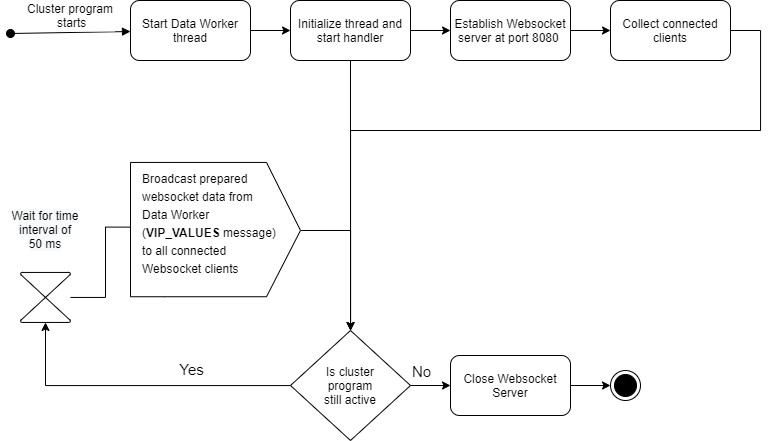

The diagram above was exported from draw.io. Its source (the exported page's mxGraphModel, read from the mxfile embedded in the PNG):
<mxGraphModel dx="2001" dy="658" grid="1" gridSize="10" guides="1" tooltips="1" connect="1" arrows="1" fold="1" page="1" pageScale="1" pageWidth="827" pageHeight="1169" math="0" shadow="0">
  <root>
    <mxCell id="0" />
    <mxCell id="1" parent="0" />
    <mxCell id="9T-Ric3Ix2ATATUvaTA2-1" value="Cluster program&#10; starts" style="verticalAlign=bottom;startArrow=oval;endArrow=block;startSize=8;shadow=0;strokeWidth=1;fontSize=12;" edge="1" parent="1" target="9T-Ric3Ix2ATATUvaTA2-18">
      <mxGeometry relative="1" as="geometry">
        <mxPoint x="-70" y="243" as="sourcePoint" />
        <mxPoint x="40" y="248" as="targetPoint" />
        <mxPoint as="offset" />
      </mxGeometry>
    </mxCell>
    <mxCell id="9T-Ric3Ix2ATATUvaTA2-10" style="edgeStyle=orthogonalEdgeStyle;rounded=0;orthogonalLoop=1;jettySize=auto;html=1;fontSize=15;" edge="1" parent="1" source="9T-Ric3Ix2ATATUvaTA2-42" target="9T-Ric3Ix2ATATUvaTA2-12">
      <mxGeometry relative="1" as="geometry">
        <mxPoint x="199.35000000000002" y="449.9999999999998" as="targetPoint" />
        <mxPoint x="19" y="550" as="sourcePoint" />
      </mxGeometry>
    </mxCell>
    <mxCell id="9T-Ric3Ix2ATATUvaTA2-11" value="No" style="edgeLabel;html=1;align=center;verticalAlign=middle;resizable=0;points=[];fontSize=15;" vertex="1" connectable="0" parent="9T-Ric3Ix2ATATUvaTA2-10">
      <mxGeometry x="-0.2979" y="-1" relative="1" as="geometry">
        <mxPoint x="-164" y="-16" as="offset" />
      </mxGeometry>
    </mxCell>
    <mxCell id="9T-Ric3Ix2ATATUvaTA2-12" value="" style="ellipse;html=1;shape=endState;fillColor=#000000;strokeColor=#000000;" vertex="1" parent="1">
      <mxGeometry x="530" y="580" width="30" height="30" as="geometry" />
    </mxCell>
    <mxCell id="9T-Ric3Ix2ATATUvaTA2-43" style="edgeStyle=orthogonalEdgeStyle;rounded=0;orthogonalLoop=1;jettySize=auto;html=1;fontSize=15;" edge="1" parent="1" source="9T-Ric3Ix2ATATUvaTA2-17" target="9T-Ric3Ix2ATATUvaTA2-42">
      <mxGeometry relative="1" as="geometry" />
    </mxCell>
    <mxCell id="9T-Ric3Ix2ATATUvaTA2-51" style="edgeStyle=orthogonalEdgeStyle;rounded=0;orthogonalLoop=1;jettySize=auto;html=1;fontSize=15;" edge="1" parent="1" source="9T-Ric3Ix2ATATUvaTA2-17" target="9T-Ric3Ix2ATATUvaTA2-54">
      <mxGeometry relative="1" as="geometry">
        <mxPoint x="400" y="595" as="targetPoint" />
        <Array as="points">
          <mxPoint x="-35" y="595" />
        </Array>
      </mxGeometry>
    </mxCell>
    <mxCell id="9T-Ric3Ix2ATATUvaTA2-53" value="Yes" style="edgeLabel;html=1;align=center;verticalAlign=middle;resizable=0;points=[];fontSize=15;" vertex="1" connectable="0" parent="9T-Ric3Ix2ATATUvaTA2-51">
      <mxGeometry x="-0.4806" y="-1" relative="1" as="geometry">
        <mxPoint x="-20" y="-16" as="offset" />
      </mxGeometry>
    </mxCell>
    <mxCell id="9T-Ric3Ix2ATATUvaTA2-17" value="Is cluster&lt;br&gt;&amp;nbsp;program&amp;nbsp;&lt;br&gt;still active" style="rhombus;whiteSpace=wrap;html=1;fontSize=12;" vertex="1" parent="1">
      <mxGeometry x="210" y="540" width="120" height="110" as="geometry" />
    </mxCell>
    <mxCell id="9T-Ric3Ix2ATATUvaTA2-19" style="edgeStyle=orthogonalEdgeStyle;rounded=0;orthogonalLoop=1;jettySize=auto;html=1;" edge="1" parent="1" source="9T-Ric3Ix2ATATUvaTA2-18" target="9T-Ric3Ix2ATATUvaTA2-20">
      <mxGeometry relative="1" as="geometry">
        <mxPoint x="260" y="240" as="targetPoint" />
      </mxGeometry>
    </mxCell>
    <mxCell id="9T-Ric3Ix2ATATUvaTA2-18" value="Start Data Worker thread" style="rounded=1;whiteSpace=wrap;html=1;fontSize=12;" vertex="1" parent="1">
      <mxGeometry x="50" y="210" width="120" height="60" as="geometry" />
    </mxCell>
    <mxCell id="9T-Ric3Ix2ATATUvaTA2-21" style="edgeStyle=orthogonalEdgeStyle;rounded=0;orthogonalLoop=1;jettySize=auto;html=1;" edge="1" parent="1" source="9T-Ric3Ix2ATATUvaTA2-20" target="9T-Ric3Ix2ATATUvaTA2-22">
      <mxGeometry relative="1" as="geometry">
        <mxPoint x="380" y="240" as="targetPoint" />
      </mxGeometry>
    </mxCell>
    <mxCell id="9T-Ric3Ix2ATATUvaTA2-49" style="edgeStyle=orthogonalEdgeStyle;rounded=0;orthogonalLoop=1;jettySize=auto;html=1;fontSize=15;" edge="1" parent="1" source="9T-Ric3Ix2ATATUvaTA2-20" target="9T-Ric3Ix2ATATUvaTA2-17">
      <mxGeometry relative="1" as="geometry">
        <mxPoint x="270" y="360" as="targetPoint" />
      </mxGeometry>
    </mxCell>
    <mxCell id="9T-Ric3Ix2ATATUvaTA2-20" value="Initialize thread and start handler" style="rounded=1;whiteSpace=wrap;html=1;fontSize=12;" vertex="1" parent="1">
      <mxGeometry x="210" y="210" width="120" height="60" as="geometry" />
    </mxCell>
    <mxCell id="9T-Ric3Ix2ATATUvaTA2-23" style="edgeStyle=orthogonalEdgeStyle;rounded=0;orthogonalLoop=1;jettySize=auto;html=1;" edge="1" parent="1" source="9T-Ric3Ix2ATATUvaTA2-22" target="9T-Ric3Ix2ATATUvaTA2-57">
      <mxGeometry relative="1" as="geometry">
        <mxPoint x="560" y="240" as="targetPoint" />
      </mxGeometry>
    </mxCell>
    <mxCell id="9T-Ric3Ix2ATATUvaTA2-22" value="Establish Websocket server at port 8080&amp;nbsp;" style="rounded=1;whiteSpace=wrap;html=1;fontSize=12;" vertex="1" parent="1">
      <mxGeometry x="370" y="210" width="120" height="60" as="geometry" />
    </mxCell>
    <mxCell id="9T-Ric3Ix2ATATUvaTA2-42" value="Close Websocket Server" style="rounded=1;whiteSpace=wrap;html=1;fontSize=12;" vertex="1" parent="1">
      <mxGeometry x="370" y="565" width="120" height="60" as="geometry" />
    </mxCell>
    <mxCell id="9T-Ric3Ix2ATATUvaTA2-63" style="edgeStyle=orthogonalEdgeStyle;rounded=0;orthogonalLoop=1;jettySize=auto;html=1;entryX=-0.003;entryY=0.539;entryDx=0;entryDy=0;entryPerimeter=0;fontSize=15;" edge="1" parent="1" source="9T-Ric3Ix2ATATUvaTA2-54" target="9T-Ric3Ix2ATATUvaTA2-62">
      <mxGeometry relative="1" as="geometry" />
    </mxCell>
    <mxCell id="9T-Ric3Ix2ATATUvaTA2-54" value="" style="verticalLabelPosition=bottom;verticalAlign=top;html=1;shape=mxgraph.flowchart.collate;" vertex="1" parent="1">
      <mxGeometry x="-60" y="481.94" width="50" height="50" as="geometry" />
    </mxCell>
    <mxCell id="9T-Ric3Ix2ATATUvaTA2-55" value="&lt;span style=&quot;color: rgb(0 , 0 , 0) ; font-family: &amp;#34;helvetica&amp;#34; ; font-size: 12px ; font-style: normal ; font-weight: 400 ; letter-spacing: normal ; text-indent: 0px ; text-transform: none ; word-spacing: 0px ; background-color: rgb(248 , 249 , 250) ; display: inline ; float: none&quot;&gt;Wait for time&lt;/span&gt;&lt;br style=&quot;color: rgb(0 , 0 , 0) ; font-family: &amp;#34;helvetica&amp;#34; ; font-size: 12px ; font-style: normal ; font-weight: 400 ; letter-spacing: normal ; text-indent: 0px ; text-transform: none ; word-spacing: 0px ; background-color: rgb(248 , 249 , 250)&quot;&gt;&lt;span style=&quot;color: rgb(0 , 0 , 0) ; font-family: &amp;#34;helvetica&amp;#34; ; font-size: 12px ; font-style: normal ; font-weight: 400 ; letter-spacing: normal ; text-indent: 0px ; text-transform: none ; word-spacing: 0px ; background-color: rgb(248 , 249 , 250) ; display: inline ; float: none&quot;&gt;interval of&lt;/span&gt;&lt;br style=&quot;color: rgb(0 , 0 , 0) ; font-family: &amp;#34;helvetica&amp;#34; ; font-size: 12px ; font-style: normal ; font-weight: 400 ; letter-spacing: normal ; text-indent: 0px ; text-transform: none ; word-spacing: 0px ; background-color: rgb(248 , 249 , 250)&quot;&gt;&lt;span style=&quot;color: rgb(0 , 0 , 0) ; font-family: &amp;#34;helvetica&amp;#34; ; font-size: 12px ; font-style: normal ; font-weight: 400 ; letter-spacing: normal ; text-indent: 0px ; text-transform: none ; word-spacing: 0px ; background-color: rgb(248 , 249 , 250) ; display: inline ; float: none&quot;&gt;50 ms&lt;/span&gt;" style="text;whiteSpace=wrap;html=1;align=center;" vertex="1" parent="1">
      <mxGeometry x="-80" y="411.94" width="90" height="60" as="geometry" />
    </mxCell>
    <mxCell id="9T-Ric3Ix2ATATUvaTA2-58" style="edgeStyle=orthogonalEdgeStyle;rounded=0;orthogonalLoop=1;jettySize=auto;html=1;fontSize=15;" edge="1" parent="1" source="9T-Ric3Ix2ATATUvaTA2-57" target="9T-Ric3Ix2ATATUvaTA2-17">
      <mxGeometry relative="1" as="geometry">
        <Array as="points">
          <mxPoint x="680" y="240" />
          <mxPoint x="680" y="340" />
          <mxPoint x="270" y="340" />
        </Array>
      </mxGeometry>
    </mxCell>
    <mxCell id="9T-Ric3Ix2ATATUvaTA2-57" value="Collect connected clients" style="rounded=1;whiteSpace=wrap;html=1;fontSize=12;" vertex="1" parent="1">
      <mxGeometry x="530" y="210" width="120" height="60" as="geometry" />
    </mxCell>
    <mxCell id="9T-Ric3Ix2ATATUvaTA2-64" style="edgeStyle=orthogonalEdgeStyle;rounded=0;orthogonalLoop=1;jettySize=auto;html=1;fontSize=15;" edge="1" parent="1" source="9T-Ric3Ix2ATATUvaTA2-60" target="9T-Ric3Ix2ATATUvaTA2-17">
      <mxGeometry relative="1" as="geometry">
        <Array as="points">
          <mxPoint x="270" y="440" />
        </Array>
      </mxGeometry>
    </mxCell>
    <mxCell id="9T-Ric3Ix2ATATUvaTA2-60" value="" style="verticalLabelPosition=bottom;verticalAlign=top;html=1;shape=mxgraph.basic.polygon;polyCoords=[[0,0],[0.8,0],[1,0.4],[1,0.4],[0.8,0.79],[0.2,0.79],[0,0.79],[0,0.25]];polyline=0;align=center;" vertex="1" parent="1">
      <mxGeometry x="50" y="371.94" width="170" height="170" as="geometry" />
    </mxCell>
    <mxCell id="9T-Ric3Ix2ATATUvaTA2-62" value="&lt;span style=&quot;font-size: 12px&quot;&gt;Broadcast prepared &lt;br&gt;websocket data from &lt;br&gt;Data Worker &lt;br&gt;(&lt;b&gt;VIP_VALUES&lt;/b&gt; message)&lt;br&gt;to all connected &lt;br&gt;Websocket clients&lt;/span&gt;" style="text;html=1;align=left;verticalAlign=middle;resizable=0;points=[];autosize=1;strokeColor=none;fontSize=15;" vertex="1" parent="1">
      <mxGeometry x="60" y="371.94" width="150" height="120" as="geometry" />
    </mxCell>
  </root>
</mxGraphModel>